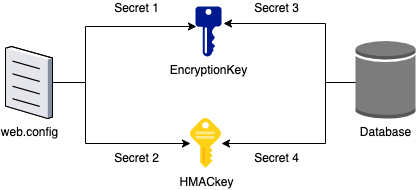

The diagram above was exported from draw.io. Its source (the exported page's mxGraphModel, read from the mxfile embedded in the PNG):
<mxGraphModel dx="2066" dy="1167" grid="1" gridSize="10" guides="1" tooltips="1" connect="1" arrows="1" fold="1" page="1" pageScale="1" pageWidth="827" pageHeight="1169" math="0" shadow="0">
  <root>
    <mxCell id="0" />
    <mxCell id="1" parent="0" />
    <mxCell id="2" value="" style="edgeStyle=orthogonalEdgeStyle;rounded=0;orthogonalLoop=1;jettySize=auto;html=1;entryX=0.038;entryY=0.4;entryDx=0;entryDy=0;entryPerimeter=0;" edge="1" source="6" target="12" parent="1">
      <mxGeometry relative="1" as="geometry">
        <Array as="points">
          <mxPoint x="240" y="236" />
          <mxPoint x="240" y="180" />
        </Array>
      </mxGeometry>
    </mxCell>
    <mxCell id="3" value="Secret 1" style="text;html=1;align=center;verticalAlign=middle;resizable=0;points=[];labelBackgroundColor=#ffffff;" vertex="1" connectable="0" parent="2">
      <mxGeometry x="0.0507" y="3" relative="1" as="geometry">
        <mxPoint x="34" y="-17" as="offset" />
      </mxGeometry>
    </mxCell>
    <mxCell id="4" value="" style="edgeStyle=orthogonalEdgeStyle;rounded=0;orthogonalLoop=1;jettySize=auto;html=1;" edge="1" source="6" target="13" parent="1">
      <mxGeometry relative="1" as="geometry">
        <Array as="points">
          <mxPoint x="240" y="236" />
          <mxPoint x="240" y="297" />
        </Array>
      </mxGeometry>
    </mxCell>
    <mxCell id="5" value="Secret 2" style="text;html=1;align=center;verticalAlign=middle;resizable=0;points=[];labelBackgroundColor=#ffffff;" vertex="1" connectable="0" parent="4">
      <mxGeometry x="0.0866" y="-3" relative="1" as="geometry">
        <mxPoint x="36" y="10" as="offset" />
      </mxGeometry>
    </mxCell>
    <mxCell id="6" value="web.config" style="verticalLabelPosition=bottom;aspect=fixed;html=1;verticalAlign=top;strokeColor=none;align=center;outlineConnect=0;shape=mxgraph.citrix.document;" vertex="1" parent="1">
      <mxGeometry x="160" y="200" width="47" height="72" as="geometry" />
    </mxCell>
    <mxCell id="7" value="" style="edgeStyle=orthogonalEdgeStyle;rounded=0;orthogonalLoop=1;jettySize=auto;html=1;entryX=1.077;entryY=0.34;entryDx=0;entryDy=0;entryPerimeter=0;" edge="1" source="9" target="12" parent="1">
      <mxGeometry relative="1" as="geometry">
        <mxPoint x="370" y="160" as="targetPoint" />
        <Array as="points">
          <mxPoint x="480" y="236" />
          <mxPoint x="480" y="177" />
        </Array>
      </mxGeometry>
    </mxCell>
    <mxCell id="8" value="Secret 3" style="text;html=1;align=center;verticalAlign=middle;resizable=0;points=[];labelBackgroundColor=#ffffff;" vertex="1" connectable="0" parent="7">
      <mxGeometry x="0.1226" relative="1" as="geometry">
        <mxPoint x="-32" y="-17" as="offset" />
      </mxGeometry>
    </mxCell>
    <mxCell id="9" value="Database" style="outlineConnect=0;dashed=0;verticalLabelPosition=bottom;verticalAlign=top;align=center;html=1;shape=mxgraph.aws3.generic_database;fillColor=#7D7C7C;gradientColor=none;" vertex="1" parent="1">
      <mxGeometry x="510" y="193.5" width="60" height="78.5" as="geometry" />
    </mxCell>
    <mxCell id="10" value="" style="edgeStyle=orthogonalEdgeStyle;rounded=0;orthogonalLoop=1;jettySize=auto;html=1;startArrow=classic;startFill=1;endArrow=none;endFill=0;" edge="1" source="13" target="9" parent="1">
      <mxGeometry relative="1" as="geometry">
        <mxPoint x="390" y="119.25" as="sourcePoint" />
        <Array as="points">
          <mxPoint x="480" y="297" />
          <mxPoint x="480" y="236" />
        </Array>
      </mxGeometry>
    </mxCell>
    <mxCell id="11" value="Secret 4" style="text;html=1;align=center;verticalAlign=middle;resizable=0;points=[];labelBackgroundColor=#ffffff;" vertex="1" connectable="0" parent="10">
      <mxGeometry x="-0.1028" y="-4" relative="1" as="geometry">
        <mxPoint x="-33" y="9" as="offset" />
      </mxGeometry>
    </mxCell>
    <mxCell id="12" value="EncryptionKey" style="aspect=fixed;pointerEvents=1;shadow=0;dashed=0;html=1;strokeColor=none;labelPosition=center;verticalLabelPosition=bottom;verticalAlign=top;align=center;fillColor=#00188D;shape=mxgraph.mscae.enterprise.key_permissions" vertex="1" parent="1">
      <mxGeometry x="350" y="160" width="26" height="50" as="geometry" />
    </mxCell>
    <mxCell id="13" value="HMACkey" style="aspect=fixed;html=1;points=[];align=center;image;fontSize=12;image=img/lib/mscae/Key.svg;" vertex="1" parent="1">
      <mxGeometry x="345" y="272" width="31" height="50" as="geometry" />
    </mxCell>
  </root>
</mxGraphModel>